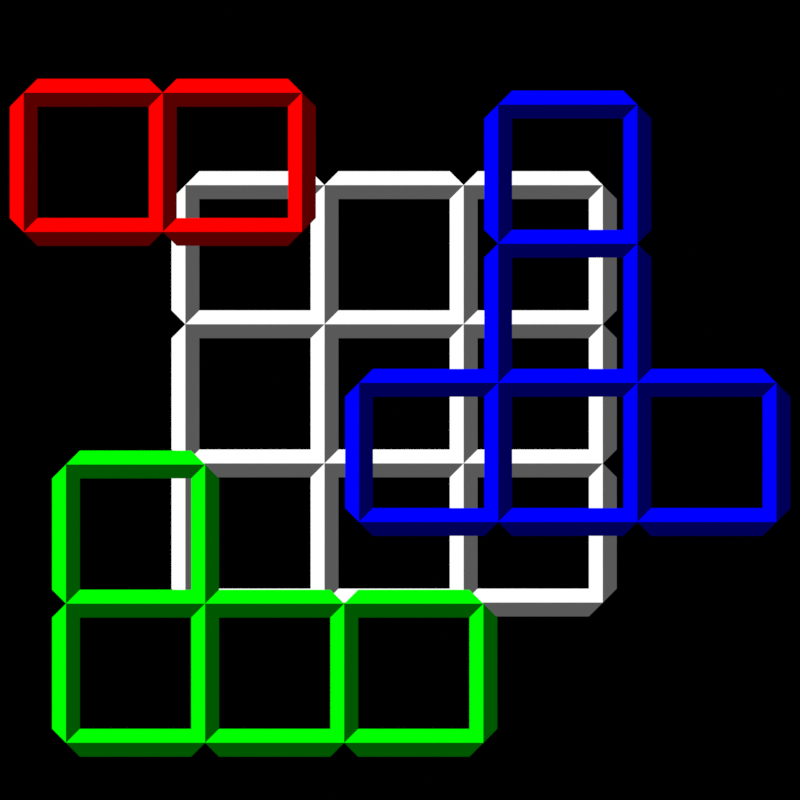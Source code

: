 # Source: icon.blend  (saved by Blender 4.3.32; exported with 4.5.12 LTS)
import bpy
from mathutils import Matrix  # noqa: F401  (used for matrix-valued properties, if any)

bpy.ops.wm.read_factory_settings(use_empty=True)
scene = bpy.context.scene
scene.name = 'Scene'

# ---- collections
col_collection = bpy.data.collections.new('Collection'); scene.collection.children.link(col_collection)

# ---- materials (node trees are filled in below, after node groups)
mat_white = bpy.data.materials.new('White')
mat_white.alpha_threshold = 0.0
mat_white.roughness = 0.5
mat_white.line_color = (0.0, 0.0, 0.0, 1.0)
mat_white_shadow = bpy.data.materials.new('White Shadow')
mat_red = bpy.data.materials.new('Red')
mat_red.alpha_threshold = 0.0
mat_red.roughness = 0.5
mat_red.line_color = (0.0, 0.0, 0.0, 1.0)
mat_red_shadow = bpy.data.materials.new('Red Shadow')
mat_blue = bpy.data.materials.new('Blue')
mat_blue.alpha_threshold = 0.0
mat_blue.roughness = 0.5
mat_blue.line_color = (0.0, 0.0, 0.0, 1.0)
mat_blue_shadow = bpy.data.materials.new('Blue Shadow')
mat_green = bpy.data.materials.new('Green')
mat_green.alpha_threshold = 0.0
mat_green.roughness = 0.5
mat_green.line_color = (0.0, 0.0, 0.0, 1.0)
mat_green_shadow = bpy.data.materials.new('Green Shadow')

# ---- material node trees
mat_white.use_nodes = True; mat_white.node_tree.nodes.clear()
_N = mat_white.node_tree.nodes; _L = mat_white.node_tree.links
n0 = _N.new('ShaderNodeOutputMaterial'); n0.name = 'Material Output'; n0.location = (300, 300)
n1 = _N.new('ShaderNodeEmission'); n1.name = 'Emission'; n1.location = (10, 300)
_L.new(n1.outputs[0], n0.inputs[0])
n0.is_active_output = True
mat_white_shadow.use_nodes = True; mat_white_shadow.node_tree.nodes.clear()
_N = mat_white_shadow.node_tree.nodes; _L = mat_white_shadow.node_tree.links
n0 = _N.new('ShaderNodeOutputMaterial'); n0.name = 'Material Output'; n0.location = (300, 300)
n1 = _N.new('ShaderNodeEmission'); n1.name = 'Emission'; n1.location = (10, 300)
n1.inputs[1].default_value = 0.1
_L.new(n1.outputs[0], n0.inputs[0])
n0.is_active_output = True
mat_red.use_nodes = True; mat_red.node_tree.nodes.clear()
_N = mat_red.node_tree.nodes; _L = mat_red.node_tree.links
n0 = _N.new('ShaderNodeOutputMaterial'); n0.name = 'Material Output'; n0.location = (300, 300)
n1 = _N.new('ShaderNodeEmission'); n1.name = 'Emission'; n1.location = (10, 300)
n1.inputs[0].default_value = (1.0, 0.0, 0.0, 1.0)
_L.new(n1.outputs[0], n0.inputs[0])
n0.is_active_output = True
mat_red_shadow.use_nodes = True; mat_red_shadow.node_tree.nodes.clear()
_N = mat_red_shadow.node_tree.nodes; _L = mat_red_shadow.node_tree.links
n0 = _N.new('ShaderNodeOutputMaterial'); n0.name = 'Material Output'; n0.location = (300, 300)
n1 = _N.new('ShaderNodeEmission'); n1.name = 'Emission'; n1.location = (10, 300)
n1.inputs[0].default_value = (1.0, 0.0, 0.0, 1.0)
n1.inputs[1].default_value = 0.1
_L.new(n1.outputs[0], n0.inputs[0])
n0.is_active_output = True
mat_blue.use_nodes = True; mat_blue.node_tree.nodes.clear()
_N = mat_blue.node_tree.nodes; _L = mat_blue.node_tree.links
n0 = _N.new('ShaderNodeOutputMaterial'); n0.name = 'Material Output'; n0.location = (300, 300)
n1 = _N.new('ShaderNodeEmission'); n1.name = 'Emission'; n1.location = (10, 300)
n1.inputs[0].default_value = (0.0, 0.0, 1.0, 1.0)
_L.new(n1.outputs[0], n0.inputs[0])
n0.is_active_output = True
mat_blue_shadow.use_nodes = True; mat_blue_shadow.node_tree.nodes.clear()
_N = mat_blue_shadow.node_tree.nodes; _L = mat_blue_shadow.node_tree.links
n0 = _N.new('ShaderNodeOutputMaterial'); n0.name = 'Material Output'; n0.location = (300, 300)
n1 = _N.new('ShaderNodeEmission'); n1.name = 'Emission'; n1.location = (10, 300)
n1.inputs[0].default_value = (0.0, 0.0, 1.0, 1.0)
n1.inputs[1].default_value = 0.1
_L.new(n1.outputs[0], n0.inputs[0])
n0.is_active_output = True
mat_green.use_nodes = True; mat_green.node_tree.nodes.clear()
_N = mat_green.node_tree.nodes; _L = mat_green.node_tree.links
n0 = _N.new('ShaderNodeOutputMaterial'); n0.name = 'Material Output'; n0.location = (300, 300)
n1 = _N.new('ShaderNodeEmission'); n1.name = 'Emission'; n1.location = (10, 300)
n1.inputs[0].default_value = (0.0, 1.0, 0.0, 1.0)
_L.new(n1.outputs[0], n0.inputs[0])
n0.is_active_output = True
mat_green_shadow.use_nodes = True; mat_green_shadow.node_tree.nodes.clear()
_N = mat_green_shadow.node_tree.nodes; _L = mat_green_shadow.node_tree.links
n0 = _N.new('ShaderNodeOutputMaterial'); n0.name = 'Material Output'; n0.location = (300, 300)
n1 = _N.new('ShaderNodeEmission'); n1.name = 'Emission'; n1.location = (10, 300)
n1.inputs[0].default_value = (0.0, 1.0, 0.0, 1.0)
n1.inputs[1].default_value = 0.1
_L.new(n1.outputs[0], n0.inputs[0])
n0.is_active_output = True

# ---- world
world_world = bpy.data.worlds.new('World'); scene.world = world_world
world_world.use_nodes = True; world_world.node_tree.nodes.clear()
_N = world_world.node_tree.nodes; _L = world_world.node_tree.links
n0 = _N.new('ShaderNodeOutputWorld'); n0.name = 'World Output'; n0.location = (300, 300)
n1 = _N.new('ShaderNodeBackground'); n1.name = 'Background'; n1.location = (10, 300)
n1.inputs[0].default_value = (0.0, 0.0, 0.0, 1.0)
n1.inputs[1].default_value = 0.0
_L.new(n1.outputs[0], n0.inputs[0])
n0.is_active_output = True
world_world.color = (0.05088, 0.05088, 0.05088)
world_world.sun_shadow_jitter_overblur = 0.0

# ---- cameras
cam_camera_001 = bpy.data.cameras.new('Camera.001')
cam_camera_001.type = 'ORTHO'
cam_camera_001.ortho_scale = 5.75

# ---- meshes
me_cube_001 = bpy.data.meshes.new('Cube.001')
me_cube_001.from_pydata([(-1.0, 0.0, 0.0), (-1.0, 1.0, 0.0), (0.0, 1.0, 0.0), (1.0, 0.0, 0.0), (1.0, 1.0, 0.0), (2.0, 0.0, 0.0), (0.0, 0.0, 0.0), (0.0, -1.0, 0.0), (-1.0, -2.0, 0.0), (-1.0, -1.0, 0.0), (0.0, -2.0, 0.0), (1.0, -2.0, 0.0), (1.0, -1.0, 0.0), (2.0, -2.0, 0.0), (2.0, -1.0, 0.0), (-0.1, 0.9, 0.0), (-0.9, 0.9, 0.0), (-0.9, 0.1, 0.0), (-0.1, 0.1, 0.0), (0.9, 0.9, 0.0), (0.1, 0.9, 0.0), (0.1, 0.1, 0.0), (0.9, 0.1, 0.0), (1.9, 0.9, 0.0), (1.1, 0.9, 0.0), (1.1, 0.1, 0.0), (1.9, 0.1, 0.0), (-0.1, -0.1, 0.0), (-0.9, -0.1, 0.0), (-0.9, -0.9, 0.0), (-0.1, -0.9, 0.0), (0.9, -0.1, 0.0), (0.1, -0.1, 0.0), (0.1, -0.9, 0.0), (0.9, -0.9, 0.0), (1.9, -0.1, 0.0), (1.1, -0.1, 0.0), (1.1, -0.9, 0.0), (1.9, -0.9, 0.0), (-0.1, -1.1, 0.0), (-0.9, -1.1, 0.0), (-0.9, -1.9, 0.0), (-0.1, -1.9, 0.0), (0.9, -1.1, 0.0), (0.1, -1.1, 0.0), (0.1, -1.9, 0.0), (0.9, -1.9, 0.0), (1.9, -1.1, 0.0), (1.1, -1.1, 0.0), (1.1, -1.9, 0.0), (1.9, -1.9, 0.0), (-0.9, 1.1, 0.0), (-0.1, 1.1, 0.0), (0.1, 1.1, 0.0), (0.9, 1.1, 0.0), (1.1, 1.1, 0.0), (1.9, 1.1, 0.0), (-1.0, 1.0, 0.0), (2.0, 1.0, 0.0), (2.1, -0.1, 0.0), (2.1, -1.9, 0.0), (2.1, -1.1, 0.0), (2.1, 0.1, 0.0), (2.1, 0.9, 0.0), (2.1, -0.9, 0.0), (-0.9, -2.1, 0.0), (0.1, -2.1, 0.0), (1.1, -2.1, 0.0), (1.9, -2.1, 0.0), (0.9, -2.1, 0.0), (-0.1, -2.1, 0.0), (-1.1, -0.1, 0.0), (-1.1, 0.9, 0.0), (-1.1, -1.9, 0.0), (-1.1, -1.1, 0.0), (-1.1, 0.1, 0.0), (-1.1, -0.9, 0.0)], [], [(2, 1, 16, 15), (1, 0, 17, 16), (0, 6, 18, 17), (6, 2, 15, 18), (4, 2, 20, 19), (2, 6, 21, 20), (6, 3, 22, 21), (3, 4, 19, 22), (58, 4, 24, 23), (4, 3, 25, 24), (3, 5, 26, 25), (5, 58, 23, 26), (6, 0, 28, 27), (0, 9, 29, 28), (9, 7, 30, 29), (7, 6, 27, 30), (3, 6, 32, 31), (6, 7, 33, 32), (7, 12, 34, 33), (12, 3, 31, 34), (5, 3, 36, 35), (3, 12, 37, 36), (12, 14, 38, 37), (14, 5, 35, 38), (7, 9, 40, 39), (9, 8, 41, 40), (8, 10, 42, 41), (10, 7, 39, 42), (12, 7, 44, 43), (7, 10, 45, 44), (10, 11, 46, 45), (11, 12, 43, 46), (14, 12, 48, 47), (12, 11, 49, 48), (11, 13, 50, 49), (13, 14, 47, 50), (1, 2, 52, 51), (2, 4, 54, 53), (4, 58, 56, 55), (57, 72, 1, 51), (58, 5, 62, 63), (14, 13, 60, 61), (5, 14, 64, 59), (13, 11, 67, 68), (11, 10, 66, 69), (10, 8, 65, 70), (8, 9, 74, 73), (9, 0, 71, 76), (0, 1, 72, 75)])
me_cube_001.polygons.foreach_set('material_index', [1, 1, 0, 0, 1, 1, 0, 0, 1, 1, 0, 0, 1, 1, 0, 0, 1, 1, 0, 0, 1, 1, 0, 0, 1, 1, 0, 0, 1, 1, 0, 0, 1, 1, 0, 0, 0, 0, 0, 0, 1, 1, 1, 1, 1, 1, 0, 0, 0])
_uv = me_cube_001.uv_layers.new(name='UVMap')
_uv.uv.foreach_set('vector', [0.625, 0.5, 0.875, 0.5, 0.85, 0.525, 0.65, 0.525, 0.875, 0.5, 0.875, 0.75, 0.85, 0.725, 0.85, 0.525, 0.875, 0.75, 0.625, 0.75, 0.65, 0.725, 0.85, 0.725, 0.625, 0.75, 0.625, 0.5, 0.65, 0.525, 0.65, 0.725, 0.625, 0.5, 0.875, 0.5, 0.85, 0.525, 0.65, 0.525, 0.875, 0.5, 0.875, 0.75, 0.85, 0.725, 0.85, 0.525, 0.875, 0.75, 0.625, 0.75, 0.65, 0.725, 0.85, 0.725, 0.625, 0.75, 0.625, 0.5, 0.65, 0.525, 0.65, 0.725, 0.625, 0.5, 0.875, 0.5, 0.85, 0.525, 0.65, 0.525, 0.875, 0.5, 0.875, 0.75, 0.85, 0.725, 0.85, 0.525, 0.875, 0.75, 0.625, 0.75, 0.65, 0.725, 0.85, 0.725, 0.625, 0.75, 0.625, 0.5, 0.65, 0.525, 0.65, 0.725, 0.625, 0.5, 0.875, 0.5, 0.85, 0.525, 0.65, 0.525, 0.875, 0.5, 0.875, 0.75, 0.85, 0.725, 0.85, 0.525, 0.875, 0.75, 0.625, 0.75, 0.65, 0.725, 0.85, 0.725, 0.625, 0.75, 0.625, 0.5, 0.65, 0.525, 0.65, 0.725, 0.625, 0.5, 0.875, 0.5, 0.85, 0.525, 0.65, 0.525, 0.875, 0.5, 0.875, 0.75, 0.85, 0.725, 0.85, 0.525, 0.875, 0.75, 0.625, 0.75, 0.65, 0.725, 0.85, 0.725, 0.625, 0.75, 0.625, 0.5, 0.65, 0.525, 0.65, 0.725, 0.625, 0.5, 0.875, 0.5, 0.85, 0.525, 0.65, 0.525, 0.875, 0.5, 0.875, 0.75, 0.85, 0.725, 0.85, 0.525, 0.875, 0.75, 0.625, 0.75, 0.65, 0.725, 0.85, 0.725, 0.625, 0.75, 0.625, 0.5, 0.65, 0.525, 0.65, 0.725, 0.625, 0.5, 0.875, 0.5, 0.85, 0.525, 0.65, 0.525, 0.875, 0.5, 0.875, 0.75, 0.85, 0.725, 0.85, 0.525, 0.875, 0.75, 0.625, 0.75, 0.65, 0.725, 0.85, 0.725, 0.625, 0.75, 0.625, 0.5, 0.65, 0.525, 0.65, 0.725, 0.625, 0.5, 0.875, 0.5, 0.85, 0.525, 0.65, 0.525, 0.875, 0.5, 0.875, 0.75, 0.85, 0.725, 0.85, 0.525, 0.875, 0.75, 0.625, 0.75, 0.65, 0.725, 0.85, 0.725, 0.625, 0.75, 0.625, 0.5, 0.65, 0.525, 0.65, 0.725, 0.625, 0.5, 0.875, 0.5, 0.85, 0.525, 0.65, 0.525, 0.875, 0.5, 0.875, 0.75, 0.85, 0.725, 0.85, 0.525, 0.875, 0.75, 0.625, 0.75, 0.65, 0.725, 0.85, 0.725, 0.625, 0.75, 0.625, 0.5, 0.65, 0.525, 0.65, 0.725, 0.875, 0.5, 0.625, 0.5, 0.625, 0.5, 0.875, 0.5, 0.875, 0.5, 0.625, 0.5, 0.625, 0.5, 0.875, 0.5, 0.875, 0.5, 0.625, 0.5, 0.625, 0.5, 0.875, 0.5, 0.0, 0.0, 0.0, 0.0, 0.0, 0.0, 0.0, 0.0, 0.625, 0.5, 0.625, 0.75, 0.625, 0.75, 0.625, 0.5, 0.625, 0.5, 0.625, 0.75, 0.625, 0.75, 0.625, 0.5, 0.625, 0.5, 0.625, 0.75, 0.625, 0.75, 0.625, 0.5, 0.625, 0.75, 0.875, 0.75, 0.875, 0.75, 0.625, 0.75, 0.625, 0.75, 0.875, 0.75, 0.875, 0.75, 0.625, 0.75, 0.625, 0.75, 0.875, 0.75, 0.875, 0.75, 0.625, 0.75, 0.875, 0.75, 0.875, 0.5, 0.875, 0.5, 0.875, 0.75, 0.875, 0.75, 0.875, 0.5, 0.875, 0.5, 0.875, 0.75, 0.875, 0.75, 0.875, 0.5, 0.875, 0.5, 0.875, 0.75])
me_cube_001.materials.append(mat_white)
me_cube_001.materials.append(mat_white_shadow)
me_cube_001.update()
me_cube_002 = bpy.data.meshes.new('Cube.002')
me_cube_002.from_pydata([(-2.0, 0.0, 0.0), (-2.0, 1.0, 0.0), (-1.1, 0.9, 0.0), (-1.9, 0.9, 0.0), (-1.9, 0.1, 0.0), (-1.1, 0.1, 0.0), (-1.1, -0.1, 0.0), (-1.9, -0.1, 0.0), (-1.9, 1.1, 0.0), (-1.1, 1.1, 0.0), (-2.1, 0.9, 0.0), (-2.1, 0.1, 0.0), (-1.0, 0.0, 0.0), (-1.0, 1.0, 0.0), (0.0, 1.0, 0.0), (0.0, 0.0, 0.0), (-0.1, 0.9, 0.0), (-0.9, 0.9, 0.0), (-0.9, 0.1, 0.0), (-0.1, 0.1, 0.0), (0.1, 0.9, 0.0), (0.1, 0.1, 0.0), (-0.1, -0.1, 0.0), (-0.9, -0.1, 0.0), (-0.9, 1.1, 0.0), (-0.1, 1.1, 0.0)], [], [(13, 1, 3, 2), (1, 0, 4, 3), (0, 12, 5, 4), (12, 13, 2, 5), (12, 0, 7, 6), (1, 13, 9, 8), (0, 1, 10, 11), (14, 13, 17, 16), (13, 12, 18, 17), (12, 15, 19, 18), (15, 14, 16, 19), (14, 15, 21, 20), (15, 12, 23, 22), (13, 14, 25, 24)])
me_cube_002.polygons.foreach_set('material_index', [1, 1, 0, 0, 1, 0, 0, 1, 1, 0, 0, 1, 1, 0])
_uv = me_cube_002.uv_layers.new(name='UVMap')
_uv.uv.foreach_set('vector', [0.625, 0.5, 0.875, 0.5, 0.85, 0.525, 0.65, 0.525, 0.875, 0.5, 0.875, 0.75, 0.85, 0.725, 0.85, 0.525, 0.875, 0.75, 0.625, 0.75, 0.65, 0.725, 0.85, 0.725, 0.625, 0.75, 0.625, 0.5, 0.65, 0.525, 0.65, 0.725, 0.625, 0.5, 0.875, 0.5, 0.85, 0.525, 0.65, 0.525, 0.875, 0.5, 0.625, 0.5, 0.625, 0.5, 0.875, 0.5, 0.875, 0.75, 0.875, 0.5, 0.875, 0.5, 0.875, 0.75, 0.625, 0.5, 0.875, 0.5, 0.85, 0.525, 0.65, 0.525, 0.875, 0.5, 0.875, 0.75, 0.85, 0.725, 0.85, 0.525, 0.875, 0.75, 0.625, 0.75, 0.65, 0.725, 0.85, 0.725, 0.625, 0.75, 0.625, 0.5, 0.65, 0.525, 0.65, 0.725, 0.875, 0.5, 0.875, 0.75, 0.85, 0.725, 0.85, 0.525, 0.625, 0.5, 0.875, 0.5, 0.85, 0.525, 0.65, 0.525, 0.875, 0.5, 0.625, 0.5, 0.625, 0.5, 0.875, 0.5])
me_cube_002.materials.append(mat_red)
me_cube_002.materials.append(mat_red_shadow)
me_cube_002.update()
me_cube_003 = bpy.data.meshes.new('Cube.003')
me_cube_003.from_pydata([(-2.0, 0.0, 0.0), (-2.0, 1.0, 0.0), (-1.9, 0.9, 0.0), (-1.9, 0.1, 0.0), (-1.1, -0.1, 0.0), (-1.9, -0.1, 0.0), (-1.9, 1.1, 0.0), (-2.1, 0.9, 0.0), (-2.1, 0.1, 0.0), (-1.0, 0.0, 0.0), (-0.9, 0.1, 0.0), (-0.1, -0.1, 0.0), (-0.9, -0.1, 0.0), (-0.1, 1.1, 0.0), (-1.0, 1.0, 0.0), (-0.1, 0.1, 0.0), (-1.1, 0.9, 0.0), (-1.1, 0.1, 0.0), (0.0, 0.0, 0.0), (0.0, 1.0, 0.0), (1.0, 1.0, 0.0), (1.0, 0.0, 0.0), (0.9, 0.9, 0.0), (0.1, 0.9, 0.0), (0.1, 0.1, 0.0), (0.9, 0.1, 0.0), (1.1, 0.9, 0.0), (1.1, 0.1, 0.0), (0.9, -0.1, 0.0), (0.1, -0.1, 0.0), (0.1, 1.1, 0.0), (0.9, 1.1, 0.0), (-1.1, 1.9, 0.0), (-1.1, 1.1, 0.0), (-0.9, 1.9, 0.0), (-0.9, 1.1, 0.0), (0.1, 1.9, 0.0), (-0.1, 0.9, 0.0), (-0.9, 0.9, 0.0), (-0.9, 2.1, 0.0), (-1.1, 2.9, 0.0), (-1.1, 2.1, 0.0), (-1.0, 2.0, 0.0), (-1.0, 3.0, 0.0), (0.0, 3.0, 0.0), (0.0, 2.0, 0.0), (-0.1, 2.9, 0.0), (-0.9, 2.9, 0.0), (-0.1, 2.1, 0.0), (0.1, 2.9, 0.0), (0.1, 2.1, 0.0), (-0.1, 1.9, 0.0), (-0.9, 3.1, 0.0), (-0.1, 3.1, 0.0), (-1.0, 0.0, 0.0), (-1.1, 0.9, 0.0), (-1.0, 1.0, 0.0), (-1.1, 0.1, 0.0), (-1.1, 1.1, 0.0), (0.0, 1.0, 0.0), (0.1, 0.9, 0.0), (0.0, 0.0, 0.0), (0.0, 0.0, 0.0), (0.1, 0.1, 0.0), (0.1, 1.1, 0.0)], [], [(56, 1, 2, 16), (1, 0, 3, 2), (0, 9, 17, 3), (54, 14, 55, 57), (9, 0, 5, 4), (1, 56, 33, 6), (0, 1, 7, 8), (19, 14, 38, 37), (14, 54, 10, 38), (54, 18, 15, 10), (62, 19, 37, 15), (18, 54, 12, 11), (14, 19, 13, 35), (20, 59, 23, 22), (19, 62, 63, 60), (61, 21, 25, 24), (21, 20, 22, 25), (20, 21, 27, 26), (21, 61, 29, 28), (59, 20, 31, 64), (14, 42, 32, 58), (45, 42, 34, 51), (42, 14, 35, 34), (19, 45, 51, 13), (45, 19, 30, 36), (42, 45, 48, 39), (42, 43, 40, 41), (44, 43, 47, 46), (43, 42, 39, 47), (45, 44, 46, 48), (44, 45, 50, 49), (43, 44, 53, 52)])
me_cube_003.polygons.foreach_set('material_index', [1, 1, 0, 0, 1, 0, 0, 1, 1, 0, 0, 1, 0, 1, 1, 0, 0, 1, 1, 0, 0, 1, 1, 0, 1, 0, 0, 1, 1, 0, 1, 0])
_uv = me_cube_003.uv_layers.new(name='UVMap')
_uv.uv.foreach_set('vector', [0.625, 0.5, 0.875, 0.5, 0.85, 0.525, 0.65, 0.525, 0.875, 0.5, 0.875, 0.75, 0.85, 0.725, 0.85, 0.525, 0.875, 0.75, 0.625, 0.75, 0.65, 0.725, 0.85, 0.725, 0.625, 0.75, 0.625, 0.5, 0.65, 0.525, 0.65, 0.725, 0.625, 0.5, 0.875, 0.5, 0.85, 0.525, 0.65, 0.525, 0.875, 0.5, 0.625, 0.5, 0.625, 0.5, 0.875, 0.5, 0.875, 0.75, 0.875, 0.5, 0.875, 0.5, 0.875, 0.75, 0.625, 0.5, 0.875, 0.5, 0.85, 0.525, 0.65, 0.525, 0.875, 0.5, 0.875, 0.75, 0.85, 0.725, 0.85, 0.525, 0.875, 0.75, 0.625, 0.75, 0.65, 0.725, 0.85, 0.725, 0.625, 0.75, 0.625, 0.5, 0.65, 0.525, 0.65, 0.725, 0.625, 0.5, 0.875, 0.5, 0.85, 0.525, 0.65, 0.525, 0.875, 0.5, 0.625, 0.5, 0.625, 0.5, 0.875, 0.5, 0.625, 0.5, 0.875, 0.5, 0.85, 0.525, 0.65, 0.525, 0.875, 0.5, 0.875, 0.75, 0.85, 0.725, 0.85, 0.525, 0.875, 0.75, 0.625, 0.75, 0.65, 0.725, 0.85, 0.725, 0.625, 0.75, 0.625, 0.5, 0.65, 0.525, 0.65, 0.725, 0.875, 0.5, 0.875, 0.75, 0.85, 0.725, 0.85, 0.525, 0.625, 0.5, 0.875, 0.5, 0.85, 0.525, 0.65, 0.525, 0.875, 0.5, 0.625, 0.5, 0.625, 0.5, 0.875, 0.5, 0.625, 0.75, 0.625, 0.5, 0.65, 0.525, 0.65, 0.725, 0.625, 0.5, 0.875, 0.5, 0.85, 0.525, 0.65, 0.525, 0.875, 0.5, 0.875, 0.75, 0.85, 0.725, 0.85, 0.525, 0.625, 0.75, 0.625, 0.5, 0.65, 0.525, 0.65, 0.725, 0.875, 0.5, 0.875, 0.75, 0.85, 0.725, 0.85, 0.525, 0.875, 0.5, 0.625, 0.5, 0.625, 0.5, 0.875, 0.5, 0.625, 0.75, 0.625, 0.5, 0.65, 0.525, 0.65, 0.725, 0.625, 0.5, 0.875, 0.5, 0.85, 0.525, 0.65, 0.525, 0.875, 0.5, 0.875, 0.75, 0.85, 0.725, 0.85, 0.525, 0.625, 0.75, 0.625, 0.5, 0.65, 0.525, 0.65, 0.725, 0.875, 0.5, 0.875, 0.75, 0.85, 0.725, 0.85, 0.525, 0.875, 0.5, 0.625, 0.5, 0.625, 0.5, 0.875, 0.5])
me_cube_003.materials.append(mat_blue)
me_cube_003.materials.append(mat_blue_shadow)
me_cube_003.update()
me_cube_004 = bpy.data.meshes.new('Cube.004')
me_cube_004.from_pydata([(-2.0, -1.0, 0.0), (-2.0, 0.0, 0.0), (-1.9, -0.9, 0.0), (-1.1, -1.1, 0.0), (-1.9, -1.1, 0.0), (-1.9, 0.1, 0.0), (-2.1, -0.1, 0.0), (-2.1, -0.9, 0.0), (-1.0, -1.0, 0.0), (-0.9, -0.9, 0.0), (-0.1, -1.1, 0.0), (-0.9, -1.1, 0.0), (-0.1, 0.1, 0.0), (-0.1, -0.9, 0.0), (-1.1, -0.9, 0.0), (0.0, -1.0, 0.0), (0.0, 0.0, 0.0), (1.0, 0.0, 0.0), (1.0, -1.0, 0.0), (0.9, -0.1, 0.0), (0.1, -0.1, 0.0), (0.1, -0.9, 0.0), (0.9, -0.9, 0.0), (1.1, -0.1, 0.0), (1.1, -0.9, 0.0), (0.9, -1.1, 0.0), (0.1, -1.1, 0.0), (0.1, 0.1, 0.0), (0.9, 0.1, 0.0), (-1.1, 0.1, 0.0), (-0.1, -0.1, 0.0), (-0.9, -0.1, 0.0), (-2.0, 1.0, 0.0), (-1.9, 0.9, 0.0), (-1.1, -0.1, 0.0), (-1.9, -0.1, 0.0), (-1.9, 1.1, 0.0), (-2.1, 0.9, 0.0), (-2.1, 0.1, 0.0), (-1.0, 0.0, 0.0), (-0.9, 0.1, 0.0), (-1.0, 1.0, 0.0), (-1.1, 0.9, 0.0), (-1.1, 1.1, 0.0), (-0.9, 0.9, 0.0)], [], [(39, 1, 35, 34), (1, 0, 2, 35), (0, 8, 14, 2), (8, 39, 34, 14), (8, 0, 4, 3), (1, 39, 29, 5), (0, 1, 6, 7), (16, 39, 31, 30), (39, 8, 9, 31), (8, 15, 13, 9), (15, 16, 30, 13), (15, 8, 11, 10), (39, 16, 12, 40), (17, 16, 20, 19), (16, 15, 21, 20), (15, 18, 22, 21), (18, 17, 19, 22), (17, 18, 24, 23), (18, 15, 26, 25), (16, 17, 28, 27), (41, 32, 33, 42), (32, 1, 5, 33), (39, 41, 42, 29), (32, 41, 43, 36), (1, 32, 37, 38), (41, 39, 40, 44)])
me_cube_004.polygons.foreach_set('material_index', [1, 1, 0, 0, 1, 0, 0, 1, 1, 0, 0, 1, 0, 1, 1, 0, 0, 1, 1, 0, 1, 1, 0, 0, 0, 1])
_uv = me_cube_004.uv_layers.new(name='UVMap')
_uv.uv.foreach_set('vector', [0.625, 0.5, 0.875, 0.5, 0.85, 0.525, 0.65, 0.525, 0.875, 0.5, 0.875, 0.75, 0.85, 0.725, 0.85, 0.525, 0.875, 0.75, 0.625, 0.75, 0.65, 0.725, 0.85, 0.725, 0.625, 0.75, 0.625, 0.5, 0.65, 0.525, 0.65, 0.725, 0.625, 0.5, 0.875, 0.5, 0.85, 0.525, 0.65, 0.525, 0.875, 0.5, 0.625, 0.5, 0.625, 0.5, 0.875, 0.5, 0.875, 0.75, 0.875, 0.5, 0.875, 0.5, 0.875, 0.75, 0.625, 0.5, 0.875, 0.5, 0.85, 0.525, 0.65, 0.525, 0.875, 0.5, 0.875, 0.75, 0.85, 0.725, 0.85, 0.525, 0.875, 0.75, 0.625, 0.75, 0.65, 0.725, 0.85, 0.725, 0.625, 0.75, 0.625, 0.5, 0.65, 0.525, 0.65, 0.725, 0.625, 0.5, 0.875, 0.5, 0.85, 0.525, 0.65, 0.525, 0.875, 0.5, 0.625, 0.5, 0.625, 0.5, 0.875, 0.5, 0.625, 0.5, 0.875, 0.5, 0.85, 0.525, 0.65, 0.525, 0.875, 0.5, 0.875, 0.75, 0.85, 0.725, 0.85, 0.525, 0.875, 0.75, 0.625, 0.75, 0.65, 0.725, 0.85, 0.725, 0.625, 0.75, 0.625, 0.5, 0.65, 0.525, 0.65, 0.725, 0.875, 0.5, 0.875, 0.75, 0.85, 0.725, 0.85, 0.525, 0.625, 0.5, 0.875, 0.5, 0.85, 0.525, 0.65, 0.525, 0.875, 0.5, 0.625, 0.5, 0.625, 0.5, 0.875, 0.5, 0.625, 0.5, 0.875, 0.5, 0.85, 0.525, 0.65, 0.525, 0.875, 0.5, 0.875, 0.75, 0.85, 0.725, 0.85, 0.525, 0.625, 0.75, 0.625, 0.5, 0.65, 0.525, 0.65, 0.725, 0.875, 0.5, 0.625, 0.5, 0.625, 0.5, 0.875, 0.5, 0.875, 0.75, 0.875, 0.5, 0.875, 0.5, 0.875, 0.75, 0.875, 0.5, 0.875, 0.75, 0.85, 0.725, 0.85, 0.525])
me_cube_004.materials.append(mat_green)
me_cube_004.materials.append(mat_green_shadow)
me_cube_004.update()

# ---- objects
ob_main = bpy.data.objects.new('Main', me_cube_001)
ob_2 = bpy.data.objects.new('2', me_cube_002)
ob_2_001 = bpy.data.objects.new('2.001', me_cube_003)
ob_2_002 = bpy.data.objects.new('2.002', me_cube_004)
ob_camera = bpy.data.objects.new('Camera', cam_camera_001)

# ---- transforms, parenting, visibility, modifiers, constraints
ob_main.location = (0.0, 0.0, 0.0)
ob_2.location = (-0.1625, 0.6639, 1.0)
ob_2_001.location = (2.248, -1.421, 1.0)
ob_2_002.location = (0.1415, -2.008, 1.0)
ob_camera.location = (0.5424, -0.5444, 5.0)

# ---- collection membership
col_collection.objects.link(ob_main)
col_collection.objects.link(ob_2)
col_collection.objects.link(ob_2_001)
col_collection.objects.link(ob_2_002)
col_collection.objects.link(ob_camera)

# ---- scene / render settings (as saved in the file)
scene.camera = ob_camera
scene.frame_start = 1; scene.frame_end = 250; scene.frame_set(1)
scene.render.engine = 'BLENDER_EEVEE_NEXT'
scene.render.resolution_x = 2048
scene.render.resolution_y = 2048
scene.render.film_transparent = True
scene.view_settings.view_transform = 'Standard'
bpy.context.view_layer.update()
